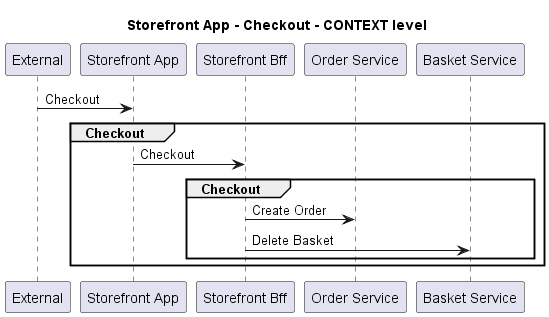

The diagram above was rendered by PlantUML. Its source (embedded in the PNG):
@startuml
!pragma layout smetana

title Storefront App - Checkout - CONTEXT level

participant "External" as C4InterFlow.SoftwareSystems.ExternalSystem
participant "Storefront App" as ECommercePlatform.SoftwareSystems.StorefrontApp
participant "Storefront Bff" as ECommercePlatform.SoftwareSystems.StorefrontBff
participant "Order Service" as ECommercePlatform.SoftwareSystems.OrderService
participant "Basket Service" as ECommercePlatform.SoftwareSystems.BasketService

C4InterFlow.SoftwareSystems.ExternalSystem -> ECommercePlatform.SoftwareSystems.StorefrontApp : Checkout
group Checkout
ECommercePlatform.SoftwareSystems.StorefrontApp -> ECommercePlatform.SoftwareSystems.StorefrontBff : Checkout
group Checkout
ECommercePlatform.SoftwareSystems.StorefrontBff -> ECommercePlatform.SoftwareSystems.OrderService : Create Order
ECommercePlatform.SoftwareSystems.StorefrontBff -> ECommercePlatform.SoftwareSystems.BasketService : Delete Basket
end
end


@enduml